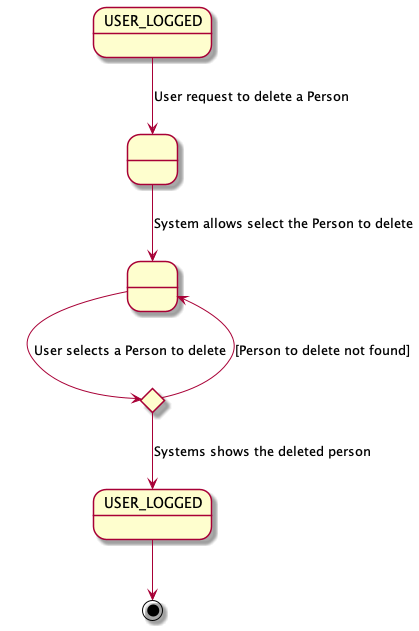

The diagram above was rendered by PlantUML. Its source (embedded in the PNG):
@startuml

state " " as State1
state " " as State2
state "USER_LOGGED" as USER_LOGGED_START
state "USER_LOGGED" as USER_LOGGED_END

USER_LOGGED_START --> State1 : User request to delete a Person
State1 --> State2 : System allows select the Person to delete

state c <<choice>>

State2 --> c : User selects a Person to delete

c -up-> State2 : [Person to delete not found]
c --> USER_LOGGED_END : Systems shows the deleted person
USER_LOGGED_END --> [*]

@enduml